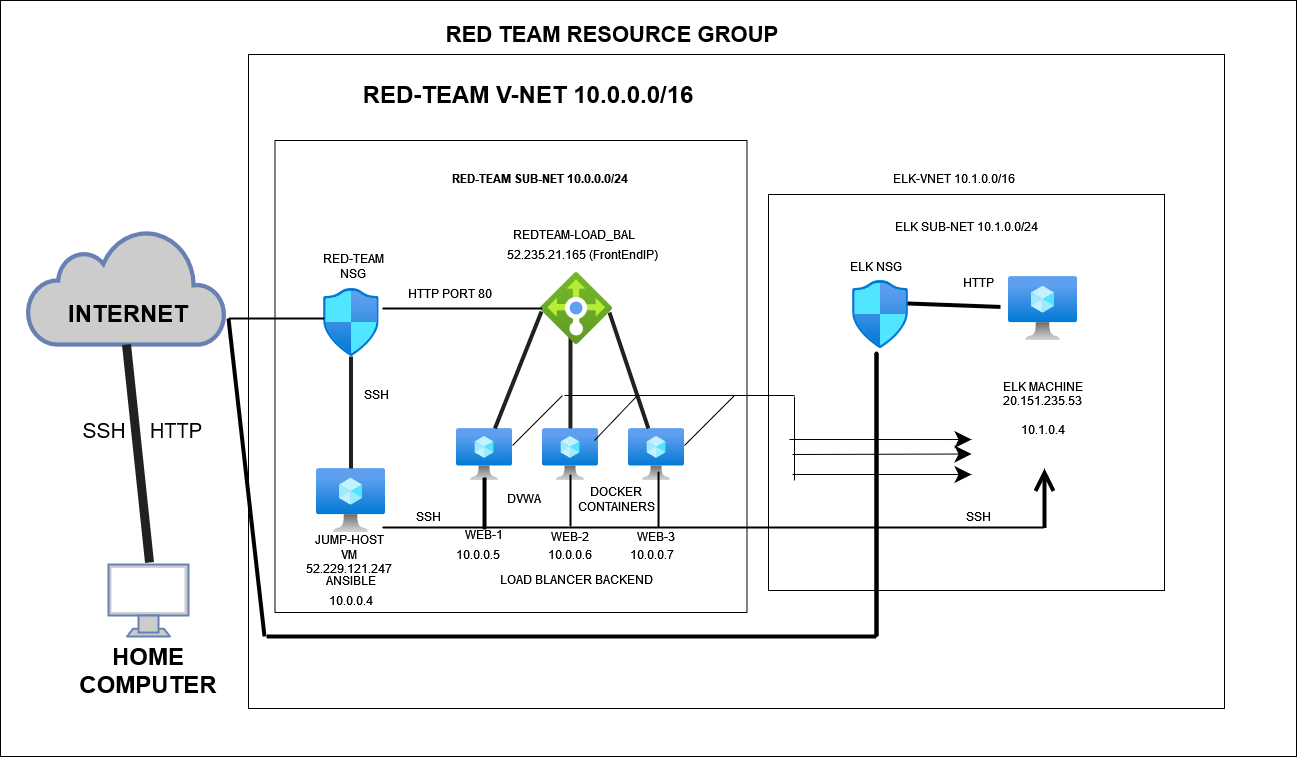

The diagram above was exported from draw.io. Its source (the exported page's mxGraphModel, read from the mxfile embedded in the PNG):
<mxGraphModel dx="1422" dy="4052" grid="1" gridSize="12" guides="1" tooltips="1" connect="1" arrows="1" fold="1" page="1" pageScale="1" pageWidth="4681" pageHeight="3300" math="0" shadow="0">
  <root>
    <mxCell id="0" />
    <mxCell id="1" parent="0" />
    <mxCell id="2pIC6iHFTdQ6dqqRT70C-1" value="" style="rounded=0;whiteSpace=wrap;html=1;" vertex="1" parent="1">
      <mxGeometry x="24" y="-60" width="1296" height="756" as="geometry" />
    </mxCell>
    <mxCell id="i6MeLIunM6nBXyUKx_5h-32" value="" style="whiteSpace=wrap;html=1;hachureGap=4;pointerEvents=0;" parent="1" vertex="1">
      <mxGeometry x="272" y="-6" width="976" height="654" as="geometry" />
    </mxCell>
    <mxCell id="i6MeLIunM6nBXyUKx_5h-31" value="" style="whiteSpace=wrap;html=1;aspect=fixed;hachureGap=4;pointerEvents=0;" parent="1" vertex="1">
      <mxGeometry x="298.5" y="80" width="472" height="472" as="geometry" />
    </mxCell>
    <mxCell id="i6MeLIunM6nBXyUKx_5h-30" value="" style="whiteSpace=wrap;html=1;aspect=fixed;hachureGap=4;pointerEvents=0;" parent="1" vertex="1">
      <mxGeometry x="792" y="134" width="396" height="396" as="geometry" />
    </mxCell>
    <mxCell id="4WxuJYOUlbPBYV8bTdRQ-6" value="&lt;h1 style=&quot;font-size: 22px&quot;&gt;RED TEAM RESOURCE GROUP&lt;/h1&gt;" style="text;html=1;strokeColor=none;fillColor=none;align=center;verticalAlign=middle;whiteSpace=wrap;rounded=0;" parent="1" vertex="1">
      <mxGeometry x="468" y="-36" width="336" height="20" as="geometry" />
    </mxCell>
    <mxCell id="4WxuJYOUlbPBYV8bTdRQ-7" value="&lt;h1&gt;RED-TEAM V-NET 10.0.0.0/16&lt;br&gt;&lt;/h1&gt;" style="text;html=1;strokeColor=none;fillColor=none;align=center;verticalAlign=middle;whiteSpace=wrap;rounded=0;fontFamily=Helvetica;fontStyle=0" parent="1" vertex="1">
      <mxGeometry x="366" y="24" width="372" height="20" as="geometry" />
    </mxCell>
    <mxCell id="4WxuJYOUlbPBYV8bTdRQ-8" value="RED-TEAM SUB-NET 10.0.0.0/24" style="text;html=1;strokeColor=none;fillColor=none;align=center;verticalAlign=middle;whiteSpace=wrap;rounded=0;fontFamily=Helvetica;fontStyle=1" parent="1" vertex="1">
      <mxGeometry x="396" y="108" width="336" height="20" as="geometry" />
    </mxCell>
    <mxCell id="4WxuJYOUlbPBYV8bTdRQ-9" value="" style="aspect=fixed;html=1;points=[];align=center;image;fontSize=12;image=img/lib/azure2/networking/Network_Security_Groups.svg;fontFamily=Helvetica;" parent="1" vertex="1">
      <mxGeometry x="346.5" y="228" width="56" height="68" as="geometry" />
    </mxCell>
    <mxCell id="4WxuJYOUlbPBYV8bTdRQ-10" value="RED-TEAM NSG" style="text;html=1;strokeColor=none;fillColor=none;align=center;verticalAlign=middle;whiteSpace=wrap;rounded=0;fontFamily=Helvetica;" parent="1" vertex="1">
      <mxGeometry x="345" y="184" width="64" height="44" as="geometry" />
    </mxCell>
    <mxCell id="4WxuJYOUlbPBYV8bTdRQ-12" value="" style="aspect=fixed;html=1;points=[];align=center;image;fontSize=12;image=img/lib/azure2/compute/Virtual_Machine.svg;fontFamily=Helvetica;" parent="1" vertex="1">
      <mxGeometry x="340" y="408" width="69" height="64" as="geometry" />
    </mxCell>
    <mxCell id="4WxuJYOUlbPBYV8bTdRQ-13" value="" style="aspect=fixed;html=1;points=[];align=center;image;fontSize=12;image=img/lib/azure2/compute/Virtual_Machine.svg;fontFamily=Helvetica;" parent="1" vertex="1">
      <mxGeometry x="651.94" y="368" width="56.06" height="52" as="geometry" />
    </mxCell>
    <mxCell id="4WxuJYOUlbPBYV8bTdRQ-14" value="" style="aspect=fixed;html=1;points=[];align=center;image;fontSize=12;image=img/lib/azure2/compute/Virtual_Machine.svg;fontFamily=Helvetica;" parent="1" vertex="1">
      <mxGeometry x="565.87" y="368" width="56.07" height="52" as="geometry" />
    </mxCell>
    <mxCell id="4WxuJYOUlbPBYV8bTdRQ-16" value="REDTEAM-LOAD_BAL" style="text;html=1;strokeColor=none;fillColor=none;align=center;verticalAlign=middle;whiteSpace=wrap;rounded=0;fontFamily=Helvetica;" parent="1" vertex="1">
      <mxGeometry x="528" y="164" width="140.01" height="20" as="geometry" />
    </mxCell>
    <mxCell id="4WxuJYOUlbPBYV8bTdRQ-17" value="&lt;div class=&quot;fxc-copyablelabel-temp-element&quot;&gt;52.235.21.165 (FrontEndIP)&lt;/div&gt;" style="text;html=1;strokeColor=none;fillColor=none;align=center;verticalAlign=middle;whiteSpace=wrap;rounded=0;fontFamily=Helvetica;" parent="1" vertex="1">
      <mxGeometry x="528" y="184" width="156" height="20" as="geometry" />
    </mxCell>
    <mxCell id="4WxuJYOUlbPBYV8bTdRQ-20" value="" style="html=1;outlineConnect=0;fillColor=#CCCCCC;strokeColor=#6881B3;gradientColor=none;gradientDirection=north;strokeWidth=2;shape=mxgraph.networks.cloud;fontColor=#ffffff;fontFamily=Helvetica;" parent="1" vertex="1">
      <mxGeometry x="51" y="169" width="198" height="115" as="geometry" />
    </mxCell>
    <mxCell id="4WxuJYOUlbPBYV8bTdRQ-21" value="&lt;h1&gt;INTERNET&lt;/h1&gt;" style="text;html=1;strokeColor=none;fillColor=none;align=center;verticalAlign=middle;whiteSpace=wrap;rounded=0;fontFamily=Helvetica;" parent="1" vertex="1">
      <mxGeometry x="132" y="243" width="40" height="20" as="geometry" />
    </mxCell>
    <mxCell id="4WxuJYOUlbPBYV8bTdRQ-25" value="" style="endArrow=none;html=1;fontFamily=Helvetica;strokeColor=#212121;strokeWidth=9;entryX=0.5;entryY=1;entryDx=0;entryDy=0;entryPerimeter=0;" parent="1" target="4WxuJYOUlbPBYV8bTdRQ-20" edge="1">
      <mxGeometry width="50" height="50" relative="1" as="geometry">
        <mxPoint x="173" y="502" as="sourcePoint" />
        <mxPoint x="179" y="324" as="targetPoint" />
        <Array as="points" />
      </mxGeometry>
    </mxCell>
    <mxCell id="4WxuJYOUlbPBYV8bTdRQ-26" value="" style="fontColor=#0066CC;verticalAlign=top;verticalLabelPosition=bottom;labelPosition=center;align=center;html=1;outlineConnect=0;fillColor=#CCCCCC;strokeColor=#6881B3;gradientColor=none;gradientDirection=north;strokeWidth=2;shape=mxgraph.networks.monitor;fontFamily=Helvetica;" parent="1" vertex="1">
      <mxGeometry x="132" y="504" width="80" height="72" as="geometry" />
    </mxCell>
    <mxCell id="4WxuJYOUlbPBYV8bTdRQ-27" value="&lt;h1&gt;HOME COMPUTER&lt;/h1&gt;" style="text;html=1;strokeColor=none;fillColor=none;align=center;verticalAlign=middle;whiteSpace=wrap;rounded=0;fontFamily=Helvetica;" parent="1" vertex="1">
      <mxGeometry x="95" y="600" width="154" height="20" as="geometry" />
    </mxCell>
    <mxCell id="4WxuJYOUlbPBYV8bTdRQ-30" value="&lt;font style=&quot;font-size: 20px&quot;&gt;HTTP&lt;/font&gt;" style="text;html=1;strokeColor=none;fillColor=none;align=center;verticalAlign=middle;whiteSpace=wrap;rounded=0;fontFamily=Helvetica;" parent="1" vertex="1">
      <mxGeometry x="180" y="360" width="40" height="20" as="geometry" />
    </mxCell>
    <mxCell id="4WxuJYOUlbPBYV8bTdRQ-31" value="&lt;font style=&quot;font-size: 21px&quot;&gt;SSH&lt;/font&gt;" style="text;html=1;strokeColor=none;fillColor=none;align=center;verticalAlign=middle;whiteSpace=wrap;rounded=0;fontFamily=Helvetica;" parent="1" vertex="1">
      <mxGeometry x="108" y="360" width="40" height="20" as="geometry" />
    </mxCell>
    <mxCell id="4WxuJYOUlbPBYV8bTdRQ-35" value="" style="aspect=fixed;html=1;points=[];align=center;image;fontSize=12;image=img/lib/azure2/compute/Virtual_Machine.svg;fontFamily=Helvetica;" parent="1" vertex="1">
      <mxGeometry x="480" y="368" width="56.06" height="52" as="geometry" />
    </mxCell>
    <mxCell id="4WxuJYOUlbPBYV8bTdRQ-38" value="" style="endArrow=none;html=1;fontFamily=Helvetica;strokeColor=#212121;strokeWidth=4;rounded=0;" parent="1" source="4WxuJYOUlbPBYV8bTdRQ-12" target="4WxuJYOUlbPBYV8bTdRQ-9" edge="1">
      <mxGeometry width="50" height="50" relative="1" as="geometry">
        <mxPoint x="377" y="404" as="sourcePoint" />
        <mxPoint x="376.5" y="312" as="targetPoint" />
      </mxGeometry>
    </mxCell>
    <mxCell id="i6MeLIunM6nBXyUKx_5h-29" style="edgeStyle=none;curved=1;rounded=0;orthogonalLoop=1;jettySize=auto;html=1;exitX=1;exitY=0.5;exitDx=0;exitDy=0;exitPerimeter=0;endArrow=open;startSize=14;endSize=14;sourcePerimeterSpacing=8;targetPerimeterSpacing=8;strokeWidth=4;" parent="1" source="4WxuJYOUlbPBYV8bTdRQ-39" edge="1">
      <mxGeometry relative="1" as="geometry">
        <mxPoint x="1068" y="408" as="targetPoint" />
      </mxGeometry>
    </mxCell>
    <mxCell id="4WxuJYOUlbPBYV8bTdRQ-39" value="" style="line;strokeWidth=2;html=1;fontFamily=Helvetica;" parent="1" vertex="1">
      <mxGeometry x="405.87" y="462" width="662.13" height="10" as="geometry" />
    </mxCell>
    <mxCell id="4WxuJYOUlbPBYV8bTdRQ-43" value="" style="line;strokeWidth=4;html=1;perimeter=backbonePerimeter;points=[];outlineConnect=0;fontFamily=Helvetica;rotation=90;" parent="1" vertex="1">
      <mxGeometry x="482.01" y="437.96" width="52.03" height="10" as="geometry" />
    </mxCell>
    <mxCell id="4WxuJYOUlbPBYV8bTdRQ-45" value="" style="line;strokeWidth=2;direction=south;html=1;fontFamily=Helvetica;" parent="1" vertex="1">
      <mxGeometry x="589" y="414" width="10" height="52" as="geometry" />
    </mxCell>
    <mxCell id="4WxuJYOUlbPBYV8bTdRQ-46" value="" style="line;strokeWidth=2;html=1;fontFamily=Helvetica;rotation=-90;" parent="1" vertex="1">
      <mxGeometry x="654.04" y="434.01" width="55.97" height="10" as="geometry" />
    </mxCell>
    <mxCell id="4WxuJYOUlbPBYV8bTdRQ-47" value="" style="endArrow=none;html=1;fontFamily=Helvetica;strokeColor=#212121;strokeWidth=4;entryX=0.014;entryY=0.542;entryDx=0;entryDy=0;entryPerimeter=0;" parent="1" source="4WxuJYOUlbPBYV8bTdRQ-35" target="4WxuJYOUlbPBYV8bTdRQ-59" edge="1">
      <mxGeometry width="50" height="50" relative="1" as="geometry">
        <mxPoint x="516" y="360" as="sourcePoint" />
        <mxPoint x="589" y="272" as="targetPoint" />
      </mxGeometry>
    </mxCell>
    <mxCell id="4WxuJYOUlbPBYV8bTdRQ-56" value="" style="endArrow=none;html=1;fontFamily=Helvetica;strokeColor=#212121;strokeWidth=4;" parent="1" source="4WxuJYOUlbPBYV8bTdRQ-14" edge="1">
      <mxGeometry width="50" height="50" relative="1" as="geometry">
        <mxPoint x="589" y="360" as="sourcePoint" />
        <mxPoint x="594" y="276" as="targetPoint" />
      </mxGeometry>
    </mxCell>
    <mxCell id="4WxuJYOUlbPBYV8bTdRQ-59" value="" style="aspect=fixed;html=1;points=[];align=center;image;fontSize=12;image=img/lib/azure2/networking/Load_Balancers.svg;fontFamily=Helvetica;" parent="1" vertex="1">
      <mxGeometry x="564" y="212" width="72" height="72" as="geometry" />
    </mxCell>
    <mxCell id="4WxuJYOUlbPBYV8bTdRQ-64" value="" style="endArrow=none;html=1;fontFamily=Helvetica;strokeColor=#212121;strokeWidth=4;entryX=0.958;entryY=0.556;entryDx=0;entryDy=0;entryPerimeter=0;" parent="1" target="4WxuJYOUlbPBYV8bTdRQ-59" edge="1">
      <mxGeometry width="50" height="50" relative="1" as="geometry">
        <mxPoint x="671.88" y="368" as="sourcePoint" />
        <mxPoint x="721.88" y="318" as="targetPoint" />
      </mxGeometry>
    </mxCell>
    <mxCell id="4WxuJYOUlbPBYV8bTdRQ-65" style="edgeStyle=none;rounded=0;orthogonalLoop=1;jettySize=auto;html=1;exitX=0.5;exitY=1;exitDx=0;exitDy=0;fontFamily=Helvetica;strokeColor=#212121;strokeWidth=4;" parent="1" source="4WxuJYOUlbPBYV8bTdRQ-6" target="4WxuJYOUlbPBYV8bTdRQ-6" edge="1">
      <mxGeometry relative="1" as="geometry" />
    </mxCell>
    <mxCell id="4WxuJYOUlbPBYV8bTdRQ-69" value="" style="line;strokeWidth=2;html=1;shadow=0;glass=0;fontFamily=Helvetica;" parent="1" vertex="1">
      <mxGeometry x="405.87" y="243" width="160" height="10" as="geometry" />
    </mxCell>
    <mxCell id="4WxuJYOUlbPBYV8bTdRQ-70" value="&lt;div align=&quot;center&quot;&gt;HTTP PORT 80&lt;br&gt;&lt;/div&gt;" style="text;html=1;strokeColor=none;fillColor=none;align=center;verticalAlign=middle;whiteSpace=wrap;rounded=0;shadow=0;glass=0;fontFamily=Helvetica;" parent="1" vertex="1">
      <mxGeometry x="420" y="223" width="108" height="20" as="geometry" />
    </mxCell>
    <mxCell id="4WxuJYOUlbPBYV8bTdRQ-71" value="JUMP-HOST VM &lt;br&gt;&lt;div class=&quot;fxc-copyablelabel-temp-element&quot;&gt;52.229.121.247 &lt;br&gt;&lt;/div&gt;" style="text;html=1;strokeColor=none;fillColor=none;align=center;verticalAlign=middle;whiteSpace=wrap;rounded=0;shadow=0;glass=0;fontFamily=Helvetica;" parent="1" vertex="1">
      <mxGeometry x="348" y="484" width="49.75" height="20" as="geometry" />
    </mxCell>
    <mxCell id="4WxuJYOUlbPBYV8bTdRQ-72" value="SSH" style="text;html=1;strokeColor=none;fillColor=none;align=center;verticalAlign=middle;whiteSpace=wrap;rounded=0;shadow=0;glass=0;fontFamily=Helvetica;" parent="1" vertex="1">
      <mxGeometry x="380" y="324" width="40" height="20" as="geometry" />
    </mxCell>
    <mxCell id="4WxuJYOUlbPBYV8bTdRQ-73" value="SSH" style="text;html=1;strokeColor=none;fillColor=none;align=center;verticalAlign=middle;whiteSpace=wrap;rounded=0;shadow=0;glass=0;fontFamily=Helvetica;" parent="1" vertex="1">
      <mxGeometry x="432" y="446" width="40" height="20" as="geometry" />
    </mxCell>
    <mxCell id="4WxuJYOUlbPBYV8bTdRQ-74" value="WEB-1" style="text;html=1;strokeColor=none;fillColor=none;align=center;verticalAlign=middle;whiteSpace=wrap;rounded=0;shadow=0;glass=0;fontFamily=Helvetica;" parent="1" vertex="1">
      <mxGeometry x="488" y="464" width="40" height="20" as="geometry" />
    </mxCell>
    <mxCell id="4WxuJYOUlbPBYV8bTdRQ-75" value="WEB-2" style="text;html=1;strokeColor=none;fillColor=none;align=center;verticalAlign=middle;whiteSpace=wrap;rounded=0;shadow=0;glass=0;fontFamily=Helvetica;" parent="1" vertex="1">
      <mxGeometry x="573.9" y="466" width="40" height="20" as="geometry" />
    </mxCell>
    <mxCell id="4WxuJYOUlbPBYV8bTdRQ-76" value="WEB-3" style="text;html=1;strokeColor=none;fillColor=none;align=center;verticalAlign=middle;whiteSpace=wrap;rounded=0;shadow=0;glass=0;fontFamily=Helvetica;" parent="1" vertex="1">
      <mxGeometry x="659.97" y="466" width="40" height="20" as="geometry" />
    </mxCell>
    <mxCell id="4WxuJYOUlbPBYV8bTdRQ-77" value="DVWA" style="text;html=1;strokeColor=none;fillColor=none;align=center;verticalAlign=middle;whiteSpace=wrap;rounded=0;shadow=0;glass=0;fontFamily=Helvetica;" parent="1" vertex="1">
      <mxGeometry x="528" y="427.96" width="40" height="20" as="geometry" />
    </mxCell>
    <mxCell id="4WxuJYOUlbPBYV8bTdRQ-78" value="LOAD BLANCER BACKEND" style="text;html=1;strokeColor=none;fillColor=none;align=center;verticalAlign=middle;whiteSpace=wrap;rounded=0;shadow=0;glass=0;fontFamily=Helvetica;" parent="1" vertex="1">
      <mxGeometry x="498" y="514" width="204" height="10" as="geometry" />
    </mxCell>
    <mxCell id="4WxuJYOUlbPBYV8bTdRQ-79" value="10.0.0.4" style="text;html=1;strokeColor=none;fillColor=none;align=center;verticalAlign=middle;whiteSpace=wrap;rounded=0;shadow=0;glass=0;fontFamily=Helvetica;" parent="1" vertex="1">
      <mxGeometry x="354.5" y="530" width="40" height="20" as="geometry" />
    </mxCell>
    <mxCell id="4WxuJYOUlbPBYV8bTdRQ-80" value="DOCKER CONTAINERS" style="text;html=1;strokeColor=none;fillColor=none;align=center;verticalAlign=middle;whiteSpace=wrap;rounded=0;shadow=0;glass=0;fontFamily=Helvetica;" parent="1" vertex="1">
      <mxGeometry x="619.97" y="429.01" width="40" height="20" as="geometry" />
    </mxCell>
    <mxCell id="4WxuJYOUlbPBYV8bTdRQ-81" value="10.0.0.5" style="text;html=1;strokeColor=none;fillColor=none;align=center;verticalAlign=middle;whiteSpace=wrap;rounded=0;shadow=0;glass=0;fontFamily=Helvetica;" parent="1" vertex="1">
      <mxGeometry x="482.01" y="484" width="40" height="20" as="geometry" />
    </mxCell>
    <mxCell id="4WxuJYOUlbPBYV8bTdRQ-82" value="10.0.0.6" style="text;html=1;strokeColor=none;fillColor=none;align=center;verticalAlign=middle;whiteSpace=wrap;rounded=0;shadow=0;glass=0;fontFamily=Helvetica;" parent="1" vertex="1">
      <mxGeometry x="574" y="484" width="40" height="20" as="geometry" />
    </mxCell>
    <mxCell id="4WxuJYOUlbPBYV8bTdRQ-83" value="10.0.0.7" style="text;html=1;strokeColor=none;fillColor=none;align=center;verticalAlign=middle;whiteSpace=wrap;rounded=0;shadow=0;glass=0;fontFamily=Helvetica;" parent="1" vertex="1">
      <mxGeometry x="656" y="484" width="40" height="20" as="geometry" />
    </mxCell>
    <mxCell id="4WxuJYOUlbPBYV8bTdRQ-84" value="ANSIBLE" style="text;html=1;strokeColor=none;fillColor=none;align=center;verticalAlign=middle;whiteSpace=wrap;rounded=0;shadow=0;glass=0;fontFamily=Helvetica;" parent="1" vertex="1">
      <mxGeometry x="354.5" y="510" width="40" height="20" as="geometry" />
    </mxCell>
    <mxCell id="4WxuJYOUlbPBYV8bTdRQ-86" value="" style="line;strokeWidth=2;html=1;shadow=0;glass=0;fontFamily=Helvetica;" parent="1" vertex="1">
      <mxGeometry x="252" y="253" width="96" height="10" as="geometry" />
    </mxCell>
    <mxCell id="i6MeLIunM6nBXyUKx_5h-2" value="" style="aspect=fixed;html=1;points=[];align=center;image;fontSize=12;image=img/lib/azure2/compute/Virtual_Machine.svg;hachureGap=4;pointerEvents=0;" parent="1" vertex="1">
      <mxGeometry x="1032" y="216" width="69" height="64" as="geometry" />
    </mxCell>
    <mxCell id="i6MeLIunM6nBXyUKx_5h-3" value="" style="aspect=fixed;html=1;points=[];align=center;image;fontSize=12;image=img/lib/azure2/networking/Network_Security_Groups.svg;hachureGap=4;pointerEvents=0;" parent="1" vertex="1">
      <mxGeometry x="876" y="220" width="56.00000000000001" height="68" as="geometry" />
    </mxCell>
    <mxCell id="i6MeLIunM6nBXyUKx_5h-12" value="" style="endArrow=classic;html=1;startSize=14;endSize=14;sourcePerimeterSpacing=8;targetPerimeterSpacing=8;" parent="1" edge="1">
      <mxGeometry width="50" height="50" relative="1" as="geometry">
        <mxPoint x="813" y="379" as="sourcePoint" />
        <mxPoint x="995" y="379.02" as="targetPoint" />
      </mxGeometry>
    </mxCell>
    <mxCell id="i6MeLIunM6nBXyUKx_5h-14" value="" style="endArrow=classic;html=1;startSize=14;endSize=14;sourcePerimeterSpacing=8;targetPerimeterSpacing=8;" parent="1" edge="1">
      <mxGeometry width="50" height="50" relative="1" as="geometry">
        <mxPoint x="816" y="394" as="sourcePoint" />
        <mxPoint x="995" y="393.51" as="targetPoint" />
      </mxGeometry>
    </mxCell>
    <mxCell id="i6MeLIunM6nBXyUKx_5h-15" value="" style="endArrow=classic;html=1;startSize=14;endSize=14;sourcePerimeterSpacing=8;targetPerimeterSpacing=8;" parent="1" edge="1">
      <mxGeometry width="50" height="50" relative="1" as="geometry">
        <mxPoint x="816" y="414" as="sourcePoint" />
        <mxPoint x="995" y="414" as="targetPoint" />
      </mxGeometry>
    </mxCell>
    <mxCell id="i6MeLIunM6nBXyUKx_5h-16" value="" style="endArrow=none;html=1;startSize=14;endSize=14;sourcePerimeterSpacing=8;targetPerimeterSpacing=8;" parent="1" edge="1">
      <mxGeometry width="50" height="50" relative="1" as="geometry">
        <mxPoint x="818" y="336" as="sourcePoint" />
        <mxPoint x="818" y="420" as="targetPoint" />
      </mxGeometry>
    </mxCell>
    <mxCell id="i6MeLIunM6nBXyUKx_5h-18" value="" style="endArrow=none;html=1;startSize=14;endSize=14;sourcePerimeterSpacing=8;targetPerimeterSpacing=8;" parent="1" edge="1">
      <mxGeometry width="50" height="50" relative="1" as="geometry">
        <mxPoint x="588" y="335" as="sourcePoint" />
        <mxPoint x="818" y="335" as="targetPoint" />
      </mxGeometry>
    </mxCell>
    <mxCell id="i6MeLIunM6nBXyUKx_5h-20" value="" style="endArrow=none;html=1;startSize=14;endSize=14;sourcePerimeterSpacing=8;targetPerimeterSpacing=8;" parent="1" edge="1">
      <mxGeometry width="50" height="50" relative="1" as="geometry">
        <mxPoint x="708" y="385" as="sourcePoint" />
        <mxPoint x="758" y="335" as="targetPoint" />
      </mxGeometry>
    </mxCell>
    <mxCell id="i6MeLIunM6nBXyUKx_5h-21" value="" style="endArrow=none;html=1;startSize=14;endSize=14;sourcePerimeterSpacing=8;targetPerimeterSpacing=8;" parent="1" edge="1">
      <mxGeometry width="50" height="50" relative="1" as="geometry">
        <mxPoint x="618.01" y="380" as="sourcePoint" />
        <mxPoint x="660" y="336" as="targetPoint" />
      </mxGeometry>
    </mxCell>
    <mxCell id="i6MeLIunM6nBXyUKx_5h-22" value="" style="endArrow=none;html=1;startSize=14;endSize=14;sourcePerimeterSpacing=8;targetPerimeterSpacing=8;" parent="1" edge="1">
      <mxGeometry width="50" height="50" relative="1" as="geometry">
        <mxPoint x="536.06" y="385" as="sourcePoint" />
        <mxPoint x="586.06" y="335" as="targetPoint" />
      </mxGeometry>
    </mxCell>
    <mxCell id="i6MeLIunM6nBXyUKx_5h-24" value="" style="endArrow=none;html=1;startSize=14;endSize=14;sourcePerimeterSpacing=8;targetPerimeterSpacing=8;strokeWidth=4;" parent="1" edge="1">
      <mxGeometry width="50" height="50" relative="1" as="geometry">
        <mxPoint x="288" y="576" as="sourcePoint" />
        <mxPoint x="252" y="258" as="targetPoint" />
      </mxGeometry>
    </mxCell>
    <mxCell id="i6MeLIunM6nBXyUKx_5h-25" value="" style="endArrow=none;html=1;startSize=14;endSize=14;sourcePerimeterSpacing=8;targetPerimeterSpacing=8;strokeWidth=4;" parent="1" edge="1">
      <mxGeometry width="50" height="50" relative="1" as="geometry">
        <mxPoint x="900" y="576" as="sourcePoint" />
        <mxPoint x="290" y="576" as="targetPoint" />
      </mxGeometry>
    </mxCell>
    <mxCell id="i6MeLIunM6nBXyUKx_5h-27" value="" style="endArrow=none;html=1;startSize=14;endSize=14;sourcePerimeterSpacing=8;targetPerimeterSpacing=8;strokeWidth=4;" parent="1" edge="1">
      <mxGeometry width="50" height="50" relative="1" as="geometry">
        <mxPoint x="900" y="576" as="sourcePoint" />
        <mxPoint x="900" y="576" as="targetPoint" />
        <Array as="points">
          <mxPoint x="900" y="288" />
        </Array>
      </mxGeometry>
    </mxCell>
    <mxCell id="i6MeLIunM6nBXyUKx_5h-28" value="" style="endArrow=none;html=1;startSize=14;endSize=14;sourcePerimeterSpacing=8;targetPerimeterSpacing=8;strokeWidth=4;exitX=0.982;exitY=0.338;exitDx=0;exitDy=0;exitPerimeter=0;" parent="1" source="i6MeLIunM6nBXyUKx_5h-3" target="i6MeLIunM6nBXyUKx_5h-2" edge="1">
      <mxGeometry width="50" height="50" relative="1" as="geometry">
        <mxPoint x="982" y="296" as="sourcePoint" />
        <mxPoint x="1032" y="246" as="targetPoint" />
      </mxGeometry>
    </mxCell>
    <mxCell id="i6MeLIunM6nBXyUKx_5h-34" value="ELK-VNET 10.1.0.0/16" style="text;html=1;strokeColor=none;fillColor=none;align=center;verticalAlign=middle;whiteSpace=wrap;rounded=0;hachureGap=4;pointerEvents=0;" parent="1" vertex="1">
      <mxGeometry x="804" y="108" width="348" height="20" as="geometry" />
    </mxCell>
    <mxCell id="i6MeLIunM6nBXyUKx_5h-35" value="ELK SUB-NET 10.1.0.0/24" style="text;html=1;strokeColor=none;fillColor=none;align=center;verticalAlign=middle;whiteSpace=wrap;rounded=0;hachureGap=4;pointerEvents=0;" parent="1" vertex="1">
      <mxGeometry x="864" y="156" width="252" height="20" as="geometry" />
    </mxCell>
    <mxCell id="i6MeLIunM6nBXyUKx_5h-36" value="ELK NSG" style="text;html=1;strokeColor=none;fillColor=none;align=center;verticalAlign=middle;whiteSpace=wrap;rounded=0;hachureGap=4;pointerEvents=0;" parent="1" vertex="1">
      <mxGeometry x="816" y="196" width="168" height="20" as="geometry" />
    </mxCell>
    <mxCell id="i6MeLIunM6nBXyUKx_5h-37" value="HTTP" style="text;html=1;strokeColor=none;fillColor=none;align=center;verticalAlign=middle;whiteSpace=wrap;rounded=0;hachureGap=4;pointerEvents=0;" parent="1" vertex="1">
      <mxGeometry x="982" y="212" width="40" height="20" as="geometry" />
    </mxCell>
    <mxCell id="i6MeLIunM6nBXyUKx_5h-41" value="ELK MACHINE &lt;br&gt;&lt;div class=&quot;fxc-copyablelabel-temp-element&quot;&gt;20.151.235.53 &lt;br&gt;&lt;/div&gt;&lt;br/&gt;            &lt;div class=&quot;ext-overview-property-value&quot;&gt;10.1.0.4&lt;/div&gt;" style="text;html=1;strokeColor=none;fillColor=none;align=center;verticalAlign=middle;whiteSpace=wrap;rounded=0;hachureGap=4;pointerEvents=0;" parent="1" vertex="1">
      <mxGeometry x="1012.5" y="300" width="108" height="96" as="geometry" />
    </mxCell>
    <mxCell id="i6MeLIunM6nBXyUKx_5h-42" value="SSH" style="text;html=1;strokeColor=none;fillColor=none;align=center;verticalAlign=middle;whiteSpace=wrap;rounded=0;hachureGap=4;pointerEvents=0;" parent="1" vertex="1">
      <mxGeometry x="982" y="446" width="40" height="20" as="geometry" />
    </mxCell>
  </root>
</mxGraphModel>